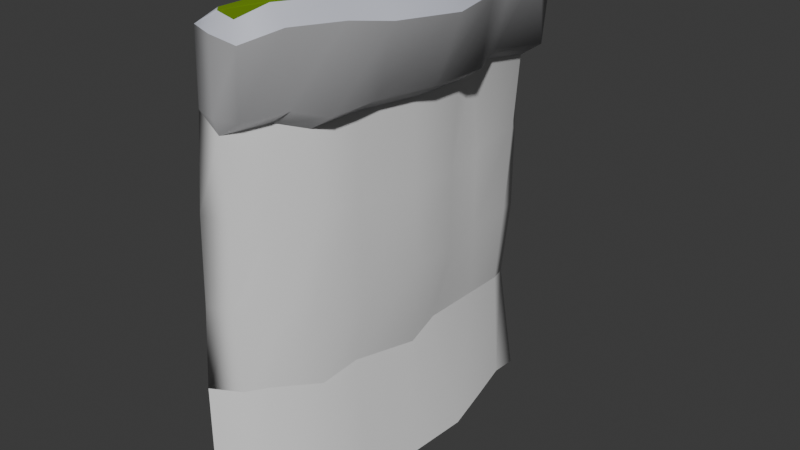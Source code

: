 # Source: cliff1.blend  (saved by Blender 4.0.36; exported with 4.5.12 LTS)
import bpy
from mathutils import Matrix  # noqa: F401  (used for matrix-valued properties, if any)

bpy.ops.wm.read_factory_settings(use_empty=True)
scene = bpy.context.scene
scene.name = 'Scene'

# ---- collections
col_collection = bpy.data.collections.new('Collection'); scene.collection.children.link(col_collection)

# ---- materials (node trees are filled in below, after node groups)
mat_material_003 = bpy.data.materials.new('Material.003')
mat_material_003.use_transparent_shadow = False
mat_material_004 = bpy.data.materials.new('Material.004')
mat_material_004.use_transparent_shadow = False
mat_material_006 = bpy.data.materials.new('Material.006')
mat_material_006.use_transparent_shadow = False
mat_material_002 = bpy.data.materials.new('Material.002')
mat_material_002.use_transparent_shadow = False
mat_material_001 = bpy.data.materials.new('Material.001')
mat_material_001.use_transparent_shadow = False

# ---- material node trees
mat_material_003.use_nodes = True; mat_material_003.node_tree.nodes.clear()
_N = mat_material_003.node_tree.nodes; _L = mat_material_003.node_tree.links
n0 = _N.new('ShaderNodeBsdfPrincipled'); n0.name = 'Principled BSDF'; n0.location = (10, 300)
n0.distribution = 'GGX'
n0.subsurface_method = 'RANDOM_WALK_SKIN'
n0.inputs[0].default_value = (0.5662, 0.5844, 0.6678, 1.0)
n0.inputs[3].default_value = 1.45
n0.inputs[27].default_value = (0.0, 0.0, 0.0, 1.0)
n0.inputs[28].default_value = 1.0
n1 = _N.new('ShaderNodeOutputMaterial'); n1.name = 'Material Output'; n1.location = (300, 300)
_L.new(n0.outputs[0], n1.inputs[0])
n1.is_active_output = True
mat_material_004.use_nodes = True; mat_material_004.node_tree.nodes.clear()
_N = mat_material_004.node_tree.nodes; _L = mat_material_004.node_tree.links
n0 = _N.new('ShaderNodeBsdfPrincipled'); n0.name = 'Principled BSDF'; n0.location = (10, 300)
n0.distribution = 'GGX'
n0.subsurface_method = 'RANDOM_WALK_SKIN'
n0.inputs[3].default_value = 1.45
n0.inputs[27].default_value = (0.0, 0.0, 0.0, 1.0)
n0.inputs[28].default_value = 1.0
n1 = _N.new('ShaderNodeOutputMaterial'); n1.name = 'Material Output'; n1.location = (300, 300)
_L.new(n0.outputs[0], n1.inputs[0])
n1.is_active_output = True
mat_material_006.use_nodes = True; mat_material_006.node_tree.nodes.clear()
_N = mat_material_006.node_tree.nodes; _L = mat_material_006.node_tree.links
n0 = _N.new('ShaderNodeBsdfPrincipled'); n0.name = 'Principled BSDF'; n0.location = (10, 300)
n0.distribution = 'GGX'
n0.subsurface_method = 'RANDOM_WALK_SKIN'
n0.inputs[0].default_value = (0.03178, 0.1782, 0.8, 1.0)
n0.inputs[3].default_value = 1.45
n0.inputs[27].default_value = (0.0, 0.0, 0.0, 1.0)
n0.inputs[28].default_value = 1.0
n1 = _N.new('ShaderNodeOutputMaterial'); n1.name = 'Material Output'; n1.location = (300, 300)
_L.new(n0.outputs[0], n1.inputs[0])
n1.is_active_output = True
mat_material_002.use_nodes = True; mat_material_002.node_tree.nodes.clear()
_N = mat_material_002.node_tree.nodes; _L = mat_material_002.node_tree.links
n0 = _N.new('ShaderNodeBsdfPrincipled'); n0.name = 'Principled BSDF'; n0.location = (10, 300)
n0.distribution = 'GGX'
n0.subsurface_method = 'RANDOM_WALK_SKIN'
n0.inputs[0].default_value = (0.4607, 0.4607, 0.4721, 1.0)
n0.inputs[3].default_value = 1.45
n0.inputs[27].default_value = (0.0, 0.0, 0.0, 1.0)
n0.inputs[28].default_value = 1.0
n1 = _N.new('ShaderNodeOutputMaterial'); n1.name = 'Material Output'; n1.location = (300, 300)
_L.new(n0.outputs[0], n1.inputs[0])
n1.is_active_output = True
mat_material_001.use_nodes = True; mat_material_001.node_tree.nodes.clear()
_N = mat_material_001.node_tree.nodes; _L = mat_material_001.node_tree.links
n0 = _N.new('ShaderNodeBsdfPrincipled'); n0.name = 'Principled BSDF'; n0.location = (10, 300)
n0.distribution = 'GGX'
n0.subsurface_method = 'RANDOM_WALK_SKIN'
n0.inputs[0].default_value = (0.1651, 0.305, 0.002428, 1.0)
n0.inputs[3].default_value = 1.45
n0.inputs[27].default_value = (0.0, 0.0, 0.0, 1.0)
n0.inputs[28].default_value = 1.0
n1 = _N.new('ShaderNodeOutputMaterial'); n1.name = 'Material Output'; n1.location = (300, 300)
_L.new(n0.outputs[0], n1.inputs[0])
n1.is_active_output = True

# ---- world
world_world = bpy.data.worlds.new('World'); scene.world = world_world
world_world.use_nodes = True; world_world.node_tree.nodes.clear()
_N = world_world.node_tree.nodes; _L = world_world.node_tree.links
n0 = _N.new('ShaderNodeOutputWorld'); n0.name = 'World Output'; n0.location = (300, 300)
n1 = _N.new('ShaderNodeBackground'); n1.name = 'Background'; n1.location = (10, 300)
n1.inputs[0].default_value = (0.05088, 0.05088, 0.05088, 1.0)
_L.new(n1.outputs[0], n0.inputs[0])
n0.is_active_output = True
world_world.color = (0.05088, 0.05088, 0.05088)
world_world.use_sun_shadow = False
world_world.sun_shadow_jitter_overblur = 0.0

# ---- meshes
me_plane_001 = bpy.data.meshes.new('Plane.001')
me_plane_001.from_pydata([(0.1956, -0.5091, 0.2102), (0.01331, -0.4652, 0.2442), (0.142, -0.5039, 0.2222), (-0.04875, -0.4757, 0.2006), (0.2113, 0.6573, 1.398), (0.2024, -0.5154, 1.417), (-0.01113, -0.5047, 1.426), (-0.008353, -0.4212, 1.424), (-0.04626, -0.2711, 1.42), (-0.08133, -0.1054, 1.425), (-0.07741, 0.1006, 1.415), (-0.03842, 0.2884, 1.415), (-0.01429, 0.4241, 1.426), (0.06746, 0.5363, 1.405), (0.1229, 0.6231, 1.427), (-0.01004, -0.2484, 1.031), (0.01509, -0.09149, 1.053), (0.2231, -0.4875, 1.067), (0.03008, -0.4776, 1.063), (0.01286, 0.4081, 1.036), (0.1014, 0.5325, 1.024), (-0.02417, 0.05911, 1.055), (0.01167, -0.4161, 1.056), (0.1508, 0.5841, 1.034), (0.01656, 0.2686, 1.032), (0.2467, 0.6292, 1.04), (0.2113, 0.6573, 1.398), (0.2024, -0.5154, 1.417), (-0.01113, -0.5047, 1.426), (-0.008353, -0.4212, 1.424), (-0.04626, -0.2711, 1.42), (-0.08133, -0.1054, 1.425), (-0.07741, 0.1006, 1.415), (-0.03842, 0.2884, 1.415), (-0.01429, 0.4241, 1.426), (0.06746, 0.5363, 1.405), (0.1229, 0.6231, 1.427), (-0.01004, -0.2484, 1.031), (-0.03114, -0.2301, 0.7812), (-0.01485, -0.2538, 0.5451), (-0.02098, -0.2138, 0.2464), (-0.06167, -0.09635, 0.2612), (-0.04282, -0.08932, 0.5446), (-0.05187, -0.08027, 0.7809), (0.01509, -0.09149, 1.053), (0.2231, -0.4875, 1.067), (0.1976, -0.4905, 0.7845), (0.1935, -0.4845, 0.4841), (0.1956, -0.5091, 0.2102), (0.01331, -0.4652, 0.2442), (-0.01435, -0.4519, 0.5333), (-0.008679, -0.4603, 0.7923), (0.03008, -0.4776, 1.063), (0.01286, 0.4081, 1.036), (0.01631, 0.4191, 0.7687), (-0.001828, 0.4114, 0.4996), (0.01244, 0.4223, 0.2636), (0.08123, 0.4892, 0.2448), (0.08787, 0.5081, 0.5346), (0.05231, 0.4973, 0.7948), (0.1014, 0.5325, 1.024), (-0.05625, 0.09466, 0.2574), (-0.051, 0.08504, 0.522), (-0.05834, 0.0857, 0.7741), (-0.02417, 0.05911, 1.055), (-0.05701, -0.3994, 0.2664), (-0.03847, -0.4028, 0.4995), (-0.02244, -0.4001, 0.7817), (0.01167, -0.4161, 1.056), (0.1425, 0.6063, 0.2587), (0.1282, 0.5948, 0.5081), (0.1472, 0.6008, 0.7643), (0.1508, 0.5841, 1.034), (-0.007953, 0.2706, 0.257), (-0.01581, 0.2866, 0.5144), (-0.01985, 0.2648, 0.8009), (0.01656, 0.2686, 1.032), (0.2097, 0.6068, 0.2064), (0.2336, 0.6136, 0.4989), (0.2355, 0.6211, 0.7731), (0.2467, 0.6292, 1.04)], [], [(1, 0, 2, 3), (12, 11, 24, 19), (4, 14, 23, 25), (8, 7, 22, 15), (11, 10, 21, 24), (14, 13, 20, 23), (7, 6, 18, 22), (10, 9, 16, 21), (13, 12, 19, 20), (6, 5, 17, 18), (9, 8, 15, 16), (32, 33, 34, 35, 36, 26, 27, 28, 29, 30, 31), (53, 76, 75, 54), (54, 75, 74, 55), (55, 74, 73, 56), (27, 26, 80, 45), (45, 80, 79, 46), (46, 79, 78, 47), (47, 78, 77, 48), (80, 72, 71, 79), (79, 71, 70, 78), (78, 70, 69, 77), (37, 68, 67, 38), (38, 67, 66, 39), (39, 66, 65, 40), (76, 64, 63, 75), (75, 63, 62, 74), (74, 62, 61, 73), (72, 60, 59, 71), (71, 59, 58, 70), (70, 58, 57, 69), (68, 52, 51, 67), (67, 51, 50, 66), (66, 50, 49, 65), (64, 44, 43, 63), (63, 43, 42, 62), (62, 42, 41, 61), (60, 53, 54, 59), (59, 54, 55, 58), (58, 55, 56, 57), (52, 45, 46, 51), (51, 46, 47, 50), (50, 47, 48, 49), (44, 37, 38, 43), (43, 38, 39, 42), (42, 39, 40, 41)])
me_plane_001.polygons.foreach_set('use_smooth', [True] * 46)
me_plane_001.polygons.foreach_set('material_index', [0, 1, 1, 1, 1, 1, 1, 1, 1, 1, 1, 1, 1, 1, 1, 1, 1, 1, 1, 1, 1, 1, 1, 1, 1, 1, 1, 1, 1, 1, 1, 1, 1, 1, 1, 1, 1, 1, 1, 1, 1, 1, 1, 1, 1, 1])
_uv = me_plane_001.uv_layers.new(name='UVMap')
_uv.uv.foreach_set('vector', [0.7349, 0.1239, 0.8386, 0.1168, 0.8386, 0.1168, 0.7349, 0.1239, 0.7434, 0.5816, 0.7249, 0.5176, 0.7249, 0.5176, 0.7434, 0.5816, 0.85, 0.6981, 0.8045, 0.6924, 0.8045, 0.6924, 0.85, 0.6981, 0.7164, 0.2532, 0.7207, 0.1637, 0.7207, 0.1637, 0.7164, 0.2532, 0.7249, 0.5176, 0.7022, 0.4238, 0.7022, 0.4238, 0.7249, 0.5176, 0.8045, 0.6924, 0.7662, 0.6427, 0.7662, 0.6427, 0.8045, 0.6924, 0.7207, 0.1637, 0.7349, 0.1239, 0.7349, 0.1239, 0.7207, 0.1637, 0.7022, 0.4238, 0.7065, 0.3271, 0.7065, 0.3271, 0.7022, 0.4238, 0.7662, 0.6427, 0.7434, 0.5816, 0.7434, 0.5816, 0.7662, 0.6427, 0.7349, 0.1239, 0.8386, 0.1168, 0.8386, 0.1168, 0.7349, 0.1239, 0.7065, 0.3271, 0.7164, 0.2532, 0.7164, 0.2532, 0.7065, 0.3271, 0.7022, 0.4238, 0.7249, 0.5176, 0.7434, 0.5816, 0.7662, 0.6427, 0.8045, 0.6924, 0.85, 0.6981, 0.8386, 0.1168, 0.7349, 0.1239, 0.7207, 0.1637, 0.7164, 0.2532, 0.7065, 0.3271, 0.7434, 0.5816, 0.7249, 0.5176, 0.7249, 0.5176, 0.7434, 0.5816, 0.7434, 0.5816, 0.7249, 0.5176, 0.7249, 0.5176, 0.7434, 0.5816, 0.7434, 0.5816, 0.7249, 0.5176, 0.7249, 0.5176, 0.7434, 0.5816, 0.8386, 0.1168, 0.85, 0.6981, 0.85, 0.6981, 0.8386, 0.1168, 0.8386, 0.1168, 0.85, 0.6981, 0.85, 0.6981, 0.8386, 0.1168, 0.8386, 0.1168, 0.85, 0.6981, 0.85, 0.6981, 0.8386, 0.1168, 0.8386, 0.1168, 0.85, 0.6981, 0.85, 0.6981, 0.8386, 0.1168, 0.85, 0.6981, 0.8045, 0.6924, 0.8045, 0.6924, 0.85, 0.6981, 0.85, 0.6981, 0.8045, 0.6924, 0.8045, 0.6924, 0.85, 0.6981, 0.85, 0.6981, 0.8045, 0.6924, 0.8045, 0.6924, 0.85, 0.6981, 0.7164, 0.2532, 0.7207, 0.1637, 0.7207, 0.1637, 0.7164, 0.2532, 0.7164, 0.2532, 0.7207, 0.1637, 0.7207, 0.1637, 0.7164, 0.2532, 0.7164, 0.2532, 0.7207, 0.1637, 0.7207, 0.1637, 0.7164, 0.2532, 0.7249, 0.5176, 0.7022, 0.4238, 0.7022, 0.4238, 0.7249, 0.5176, 0.7249, 0.5176, 0.7022, 0.4238, 0.7022, 0.4238, 0.7249, 0.5176, 0.7249, 0.5176, 0.7022, 0.4238, 0.7022, 0.4238, 0.7249, 0.5176, 0.8045, 0.6924, 0.7662, 0.6427, 0.7662, 0.6427, 0.8045, 0.6924, 0.8045, 0.6924, 0.7662, 0.6427, 0.7662, 0.6427, 0.8045, 0.6924, 0.8045, 0.6924, 0.7662, 0.6427, 0.7662, 0.6427, 0.8045, 0.6924, 0.7207, 0.1637, 0.7349, 0.1239, 0.7349, 0.1239, 0.7207, 0.1637, 0.7207, 0.1637, 0.7349, 0.1239, 0.7349, 0.1239, 0.7207, 0.1637, 0.7207, 0.1637, 0.7349, 0.1239, 0.7349, 0.1239, 0.7207, 0.1637, 0.7022, 0.4238, 0.7065, 0.3271, 0.7065, 0.3271, 0.7022, 0.4238, 0.7022, 0.4238, 0.7065, 0.3271, 0.7065, 0.3271, 0.7022, 0.4238, 0.7022, 0.4238, 0.7065, 0.3271, 0.7065, 0.3271, 0.7022, 0.4238, 0.7662, 0.6427, 0.7434, 0.5816, 0.7434, 0.5816, 0.7662, 0.6427, 0.7662, 0.6427, 0.7434, 0.5816, 0.7434, 0.5816, 0.7662, 0.6427, 0.7662, 0.6427, 0.7434, 0.5816, 0.7434, 0.5816, 0.7662, 0.6427, 0.7349, 0.1239, 0.8386, 0.1168, 0.8386, 0.1168, 0.7349, 0.1239, 0.7349, 0.1239, 0.8386, 0.1168, 0.8386, 0.1168, 0.7349, 0.1239, 0.7349, 0.1239, 0.8386, 0.1168, 0.8386, 0.1168, 0.7349, 0.1239, 0.7065, 0.3271, 0.7164, 0.2532, 0.7164, 0.2532, 0.7065, 0.3271, 0.7065, 0.3271, 0.7164, 0.2532, 0.7164, 0.2532, 0.7065, 0.3271, 0.7065, 0.3271, 0.7164, 0.2532, 0.7164, 0.2532, 0.7065, 0.3271])
me_plane_001.materials.append(mat_material_003)
me_plane_001.materials.append(mat_material_004)
me_plane_001.materials.append(mat_material_006)
me_plane_001.materials.append(mat_material_002)
me_plane_001.materials.append(mat_material_001)
me_plane_001.update()
me_plane_004 = bpy.data.meshes.new('Plane.004')
me_plane_004.from_pydata([(0.09862, -0.4386, -0.06496), (0.1125, 0.6046, -0.06811), (-0.1062, -0.06588, -0.04983), (-0.1516, 0.1205, -0.05443), (-0.06331, -0.2173, -0.05121), (-0.05911, -0.3658, -0.0713), (-0.03603, -0.4358, -0.04552), (0.1035, -0.4389, -0.05552), (-0.08808, 0.272, -0.05613), (-0.03239, 0.3783, -0.07058), (0.0244, 0.5259, -0.07735), (0.0713, 0.5965, -0.0438), (0.1177, 0.6042, -0.05869)], [], [(1, 12, 11, 10, 9, 8, 3, 2, 4, 5, 6, 7, 0)])
me_plane_004.polygons.foreach_set('use_smooth', [True] * 1)
me_plane_004.polygons.foreach_set('material_index', [4])
_uv = me_plane_004.uv_layers.new(name='UVMap')
_uv.uv.foreach_set('vector', [0.8334, 0.6714, 0.8349, 0.6713, 0.8158, 0.6669, 0.7906, 0.6321, 0.7659, 0.5637, 0.7454, 0.5058, 0.7226, 0.4241, 0.7309, 0.3337, 0.744, 0.2565, 0.7464, 0.1767, 0.7574, 0.1468, 0.8233, 0.1464, 0.8218, 0.1466])
me_plane_004.materials.append(mat_material_003)
me_plane_004.materials.append(mat_material_004)
me_plane_004.materials.append(mat_material_006)
me_plane_004.materials.append(mat_material_002)
me_plane_004.materials.append(mat_material_001)
me_plane_004.update()
me_plane_005 = bpy.data.meshes.new('Plane.005')
me_plane_005.from_pydata([(0.09862, -0.4386, -0.06496), (0.1125, 0.6046, -0.06811), (-0.1062, -0.06588, -0.04983), (-0.1516, 0.1205, -0.05443), (-0.06331, -0.2173, -0.05121), (-0.05911, -0.3658, -0.0713), (-0.03603, -0.4358, -0.04552), (0.1035, -0.4389, -0.05552), (-0.08808, 0.272, -0.05613), (-0.03239, 0.3783, -0.07058), (0.0244, 0.5259, -0.07735), (0.0713, 0.5965, -0.0438), (0.1177, 0.6042, -0.05869), (0.1739, 0.6281, -0.02171), (0.1585, -0.5276, -0.01755), (0.105, -0.5224, -0.005509), (-0.1558, -0.1076, 0.002148), (-0.2058, 0.09781, -0.002405), (-0.1145, -0.2534, 0.0007874), (-0.1102, -0.4027, -0.0193), (-0.07289, -0.5185, 0.006226), (-0.1342, 0.2686, -0.004633), (-0.07886, 0.3742, -0.01906), (-0.02119, 0.5241, -0.02589), (0.04227, 0.6203, 0.006698), (0.1203, 0.6333, -0.009674), (-0.02098, -0.2138, 0.2464), (-0.06167, -0.09635, 0.2612), (0.1956, -0.5091, 0.2102), (0.01331, -0.4652, 0.2442), (0.01244, 0.4223, 0.2636), (0.08123, 0.4892, 0.2448), (-0.05625, 0.09466, 0.2574), (-0.05701, -0.3994, 0.2664), (0.1425, 0.6063, 0.2587), (-0.007953, 0.2706, 0.257), (0.2097, 0.6068, 0.2064), (-0.08304, -0.2243, 0.2028), (0.142, -0.5039, 0.2222), (-0.04962, 0.4118, 0.22), (-0.1237, -0.1069, 0.2176), (-0.04875, -0.4757, 0.2006), (0.01918, 0.4787, 0.2012), (-0.1183, 0.0841, 0.2138), (-0.1191, -0.4099, 0.2228), (0.08044, 0.5958, 0.2151), (-0.07001, 0.2601, 0.2133), (0.1561, 0.612, 0.2185), (0.1739, 0.6281, -0.02171), (0.1585, -0.5276, -0.01755), (0.105, -0.5224, -0.005509), (-0.1558, -0.1076, 0.002148), (-0.2058, 0.09781, -0.002405), (-0.1145, -0.2534, 0.0007874), (-0.1102, -0.4027, -0.0193), (-0.07289, -0.5185, 0.006226), (-0.1342, 0.2686, -0.004633), (-0.07886, 0.3742, -0.01906), (-0.02119, 0.5241, -0.02589), (0.04227, 0.6203, 0.006698), (0.1203, 0.6333, -0.009674)], [], [(1, 0, 14, 13), (0, 7, 15, 14), (2, 3, 17, 16), (4, 2, 16, 18), (5, 4, 18, 19), (6, 5, 19, 20), (7, 6, 20, 15), (3, 8, 21, 17), (8, 9, 22, 21), (9, 10, 23, 22), (10, 11, 24, 23), (11, 12, 25, 24), (12, 1, 13, 25), (28, 49, 50, 38), (27, 26, 37, 40), (31, 30, 39, 42), (33, 29, 41, 44), (28, 36, 48, 49), (35, 32, 43, 46), (40, 37, 53, 51), (41, 38, 50, 55), (42, 39, 57, 58), (43, 40, 51, 52), (44, 41, 55, 54), (45, 42, 58, 59), (46, 43, 52, 56), (37, 44, 54, 53), (47, 45, 59, 60), (39, 46, 56, 57), (26, 33, 44, 37), (34, 31, 42, 45), (32, 27, 40, 43), (30, 35, 46, 39), (48, 36, 47, 60), (36, 34, 45, 47)])
me_plane_005.polygons.foreach_set('use_smooth', [True] * 35)
me_plane_005.polygons.foreach_set('material_index', [0, 0, 0, 0, 0, 0, 0, 0, 0, 0, 0, 0, 0, 3, 3, 3, 3, 3, 3, 3, 3, 3, 3, 3, 3, 3, 3, 3, 3, 3, 3, 3, 3, 3, 3])
_uv = me_plane_005.uv_layers.new(name='UVMap')
_uv.uv.foreach_set('vector', [0.8334, 0.6714, 0.8218, 0.1466, 0.8386, 0.1168, 0.85, 0.6981, 0.8218, 0.1466, 0.8233, 0.1464, 0.8386, 0.1168, 0.8386, 0.1168, 0.7309, 0.3337, 0.7226, 0.4241, 0.7022, 0.4238, 0.7065, 0.3271, 0.744, 0.2565, 0.7309, 0.3337, 0.7065, 0.3271, 0.7164, 0.2532, 0.7464, 0.1767, 0.744, 0.2565, 0.7164, 0.2532, 0.7207, 0.1637, 0.7574, 0.1468, 0.7464, 0.1767, 0.7207, 0.1637, 0.7349, 0.1239, 0.8233, 0.1464, 0.7574, 0.1468, 0.7349, 0.1239, 0.8386, 0.1168, 0.7226, 0.4241, 0.7454, 0.5058, 0.7249, 0.5176, 0.7022, 0.4238, 0.7454, 0.5058, 0.7659, 0.5637, 0.7434, 0.5816, 0.7249, 0.5176, 0.7659, 0.5637, 0.7906, 0.6321, 0.7662, 0.6427, 0.7434, 0.5816, 0.7906, 0.6321, 0.8158, 0.6669, 0.8045, 0.6924, 0.7662, 0.6427, 0.8158, 0.6669, 0.8349, 0.6713, 0.85, 0.6981, 0.8045, 0.6924, 0.8349, 0.6713, 0.8334, 0.6714, 0.85, 0.6981, 0.85, 0.6981, 0.8386, 0.1168, 0.8386, 0.1168, 0.8386, 0.1168, 0.8386, 0.1168, 0.7065, 0.3271, 0.7164, 0.2532, 0.7164, 0.2532, 0.7065, 0.3271, 0.7662, 0.6427, 0.7434, 0.5816, 0.7434, 0.5816, 0.7662, 0.6427, 0.7207, 0.1637, 0.7349, 0.1239, 0.7349, 0.1239, 0.7207, 0.1637, 0.8386, 0.1168, 0.85, 0.6981, 0.85, 0.6981, 0.8386, 0.1168, 0.7249, 0.5176, 0.7022, 0.4238, 0.7022, 0.4238, 0.7249, 0.5176, 0.7065, 0.3271, 0.7164, 0.2532, 0.7164, 0.2532, 0.7065, 0.3271, 0.7349, 0.1239, 0.8386, 0.1168, 0.8386, 0.1168, 0.7349, 0.1239, 0.7662, 0.6427, 0.7434, 0.5816, 0.7434, 0.5816, 0.7662, 0.6427, 0.7022, 0.4238, 0.7065, 0.3271, 0.7065, 0.3271, 0.7022, 0.4238, 0.7207, 0.1637, 0.7349, 0.1239, 0.7349, 0.1239, 0.7207, 0.1637, 0.8045, 0.6924, 0.7662, 0.6427, 0.7662, 0.6427, 0.8045, 0.6924, 0.7249, 0.5176, 0.7022, 0.4238, 0.7022, 0.4238, 0.7249, 0.5176, 0.7164, 0.2532, 0.7207, 0.1637, 0.7207, 0.1637, 0.7164, 0.2532, 0.85, 0.6981, 0.8045, 0.6924, 0.8045, 0.6924, 0.85, 0.6981, 0.7434, 0.5816, 0.7249, 0.5176, 0.7249, 0.5176, 0.7434, 0.5816, 0.7164, 0.2532, 0.7207, 0.1637, 0.7207, 0.1637, 0.7164, 0.2532, 0.8045, 0.6924, 0.7662, 0.6427, 0.7662, 0.6427, 0.8045, 0.6924, 0.7022, 0.4238, 0.7065, 0.3271, 0.7065, 0.3271, 0.7022, 0.4238, 0.7434, 0.5816, 0.7249, 0.5176, 0.7249, 0.5176, 0.7434, 0.5816, 0.85, 0.6981, 0.85, 0.6981, 0.85, 0.6981, 0.85, 0.6981, 0.85, 0.6981, 0.8045, 0.6924, 0.8045, 0.6924, 0.85, 0.6981])
me_plane_005.materials.append(mat_material_003)
me_plane_005.materials.append(mat_material_004)
me_plane_005.materials.append(mat_material_006)
me_plane_005.materials.append(mat_material_002)
me_plane_005.materials.append(mat_material_001)
me_plane_005.update()

# ---- objects
ob_plane_001 = bpy.data.objects.new('Plane.001', me_plane_001)
ob_plane_002 = bpy.data.objects.new('Plane.002', me_plane_004)
ob_plane_003 = bpy.data.objects.new('Plane.003', me_plane_005)

# ---- transforms, parenting, visibility, modifiers, constraints
ob_plane_001.location = (0.0, 0.0, 10.0)
ob_plane_001.scale = (-13.24, -13.24, -13.24)
ob_plane_002.location = (0.0, 0.0, 10.0)
ob_plane_002.scale = (-13.24, -13.24, -13.24)
ob_plane_003.location = (0.0, 0.0, 10.0)
ob_plane_003.scale = (-13.24, -13.24, -13.24)

# ---- collection membership
col_collection.objects.link(ob_plane_001)
col_collection.objects.link(ob_plane_002)
col_collection.objects.link(ob_plane_003)

# ---- scene / render settings (as saved in the file)
scene.frame_start = 1; scene.frame_end = 250; scene.frame_set(1)
scene.render.engine = 'BLENDER_EEVEE_NEXT'
scene.cycles.sampling_pattern = 'TABULATED_SOBOL'
bpy.context.view_layer.update()

# ---- added for rendering (the .blend has no active camera and no usable light): camera, sun
cam_auto = bpy.data.cameras.new('AutoCamera')
cam_auto.lens = 50.0
cam_auto.sensor_width = 36.0
cam_auto.clip_end = 1000.0
ob_auto_camera = bpy.data.objects.new('AutoCamera', cam_auto)
scene.collection.objects.link(ob_auto_camera)
ob_auto_camera.location = (23.8356, -29.786, 20.349)
ob_auto_camera.rotation_euler = (1.09748, -7.21219e-08, 0.694738)
scene.camera = ob_auto_camera
light_auto_sun = bpy.data.lights.new('AutoSun', 'SUN')
light_auto_sun.energy = 3.0
light_auto_sun.angle = 0.0523599
ob_auto_sun = bpy.data.objects.new('AutoSun', light_auto_sun)
scene.collection.objects.link(ob_auto_sun)
ob_auto_sun.rotation_euler = (0.872665, 0.174533, 0.523599)
bpy.context.view_layer.update()
